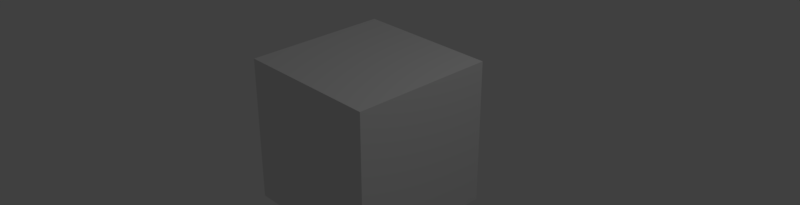 # Source: particles_transition_out.blend  (saved by Blender 2.78.0; exported with 4.5.12 LTS)
import bpy
from mathutils import Matrix  # noqa: F401  (used for matrix-valued properties, if any)

bpy.ops.wm.read_factory_settings(use_empty=True)
scene = bpy.context.scene
scene.name = 'Scene'

# ---- collections
col_collection_1 = bpy.data.collections.new('Collection 1'); scene.collection.children.link(col_collection_1)

# ---- materials (node trees are filled in below, after node groups)
mat_material = bpy.data.materials.new('Material')
mat_material.alpha_threshold = 0.0
mat_material.use_transparent_shadow = False
mat_material.roughness = 0.5
mat_material.line_color = (0.0, 0.0, 0.0, 1.0)

# ---- material node trees

# ---- world
world_world = bpy.data.worlds.new('World'); scene.world = world_world
world_world.color = (0.05088, 0.05088, 0.05088)
world_world.use_sun_shadow = False
world_world.sun_shadow_jitter_overblur = 0.0
world_world.cycles.sampling_method = 'MANUAL'

# ---- cameras
cam_camera = bpy.data.cameras.new('Camera')
cam_camera.clip_end = 100.0
cam_camera.lens = 35.0
cam_camera.sensor_width = 32.0
cam_camera.sensor_height = 18.0
cam_camera.ortho_scale = 7.314
cam_camera.dof.focus_distance = 0.0
cam_camera.dof.aperture_fstop = 128.0

# ---- lights
light_lamp = bpy.data.lights.new('Lamp', 'POINT')
light_lamp.transmission_factor = 0.0
light_lamp.cutoff_distance = 30.0
light_lamp.energy = 100.0
light_lamp.shadow_buffer_clip_start = 1.001
light_lamp.shadow_soft_size = 0.1
light_lamp.shadow_maximum_resolution = 0.006
light_lamp.use_absolute_resolution = True

# ---- meshes
me_cube = bpy.data.meshes.new('Cube')
me_cube.from_pydata([(1.0, 1.0, -1.0), (1.0, -1.0, -1.0), (-1.0, -1.0, -1.0), (-1.0, 1.0, -1.0), (1.0, 1.0, 1.0), (1.0, -1.0, 1.0), (-1.0, -1.0, 1.0), (-1.0, 1.0, 1.0)], [], [(0, 1, 2, 3), (4, 7, 6, 5), (0, 4, 5, 1), (1, 5, 6, 2), (2, 6, 7, 3), (4, 0, 3, 7)])
me_cube.materials.append(mat_material)
me_cube.use_remesh_preserve_volume = False
me_cube.use_remesh_preserve_attributes = False
me_cube.use_mirror_vertex_groups = False
me_cube.update()

# ---- objects
ob_cube = bpy.data.objects.new('Cube', me_cube)
ob_lamp = bpy.data.objects.new('Lamp', light_lamp)
ob_camera = bpy.data.objects.new('Camera', cam_camera)

# ---- transforms, parenting, visibility, modifiers, constraints
ob_cube.location = (0.0, 0.0, 0.0)
ob_cube.lock_rotations_4d = False
ob_cube.empty_display_type = 'ARROWS'
ob_cube.lineart.crease_threshold = 0.0
ob_lamp.location = (4.076, 1.005, 5.904)
ob_lamp.rotation_euler = (0.6503, 0.05522, 1.866)
ob_lamp.lock_rotations_4d = False
ob_lamp.empty_display_type = 'ARROWS'
ob_lamp.color = (0.0, 0.0, 0.0, 0.0)
ob_lamp.lineart.crease_threshold = 0.0
ob_camera.location = (7.481, -6.508, 5.344)
ob_camera.rotation_euler = (1.109, 0.0, 0.8149)
ob_camera.lock_rotations_4d = False
ob_camera.empty_display_type = 'ARROWS'
ob_camera.color = (0.0, 0.0, 0.0, 0.0)
ob_camera.display_type = 'WIRE'
ob_camera.lineart.crease_threshold = 0.0

# ---- collection membership
col_collection_1.objects.link(ob_cube)
col_collection_1.objects.link(ob_lamp)
col_collection_1.objects.link(ob_camera)

# ---- scene / render settings (as saved in the file)
scene.camera = ob_camera
scene.frame_start = 1; scene.frame_end = 1720; scene.frame_set(2101)
scene.render.engine = 'BLENDER_EEVEE_NEXT'
scene.render.image_settings.color_mode = 'RGB'
scene.render.resolution_y = 493
scene.render.resolution_percentage = 50
scene.render.fps = 6
scene.render.fps_base = 0.1
scene.render.dither_intensity = 0.0
scene.cycles.use_denoising = False
scene.cycles.samples = 128
scene.cycles.sampling_pattern = 'TABULATED_SOBOL'
scene.cycles.light_sampling_threshold = 0.0
scene.cycles.use_adaptive_sampling = False
scene.cycles.use_light_tree = False
scene.cycles.blur_glossy = 0.0
scene.cycles.sample_clamp_indirect = 0.0
scene.view_settings.view_transform = 'Standard'
bpy.context.view_layer.update()
